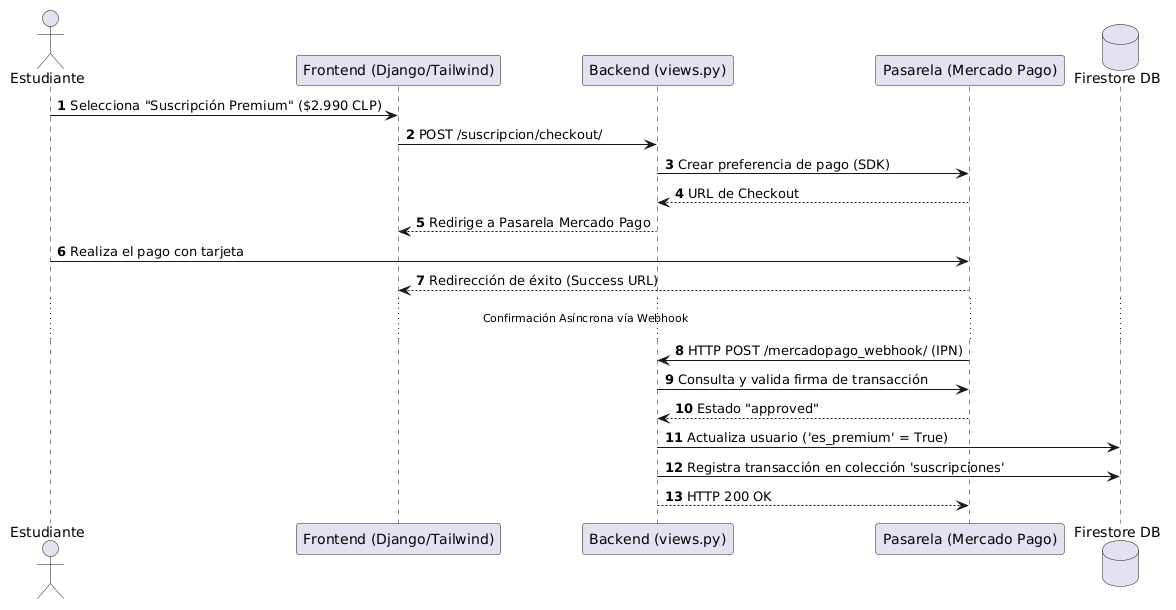

The diagram above was rendered by PlantUML. Its source (embedded in the PNG):
@startuml
autonumber
actor "Estudiante" as Estudiante
participant "Frontend (Django/Tailwind)" as Web
participant "Backend (views.py)" as Django
participant "Pasarela (Mercado Pago)" as MP
database "Firestore DB" as BD

Estudiante -> Web: Selecciona "Suscripción Premium" ($2.990 CLP)
Web -> Django: POST /suscripcion/checkout/
Django -> MP: Crear preferencia de pago (SDK)
MP --> Django: URL de Checkout
Django --> Web: Redirige a Pasarela Mercado Pago
Estudiante -> MP: Realiza el pago con tarjeta
MP --> Web: Redirección de éxito (Success URL)

... Confirmación Asíncrona vía Webhook ...

MP -> Django: HTTP POST /mercadopago_webhook/ (IPN)
Django -> MP: Consulta y valida firma de transacción
MP --> Django: Estado "approved"
Django -> BD: Actualiza usuario ('es_premium' = True)
Django -> BD: Registra transacción en colección 'suscripciones'
Django --> MP: HTTP 200 OK
@enduml